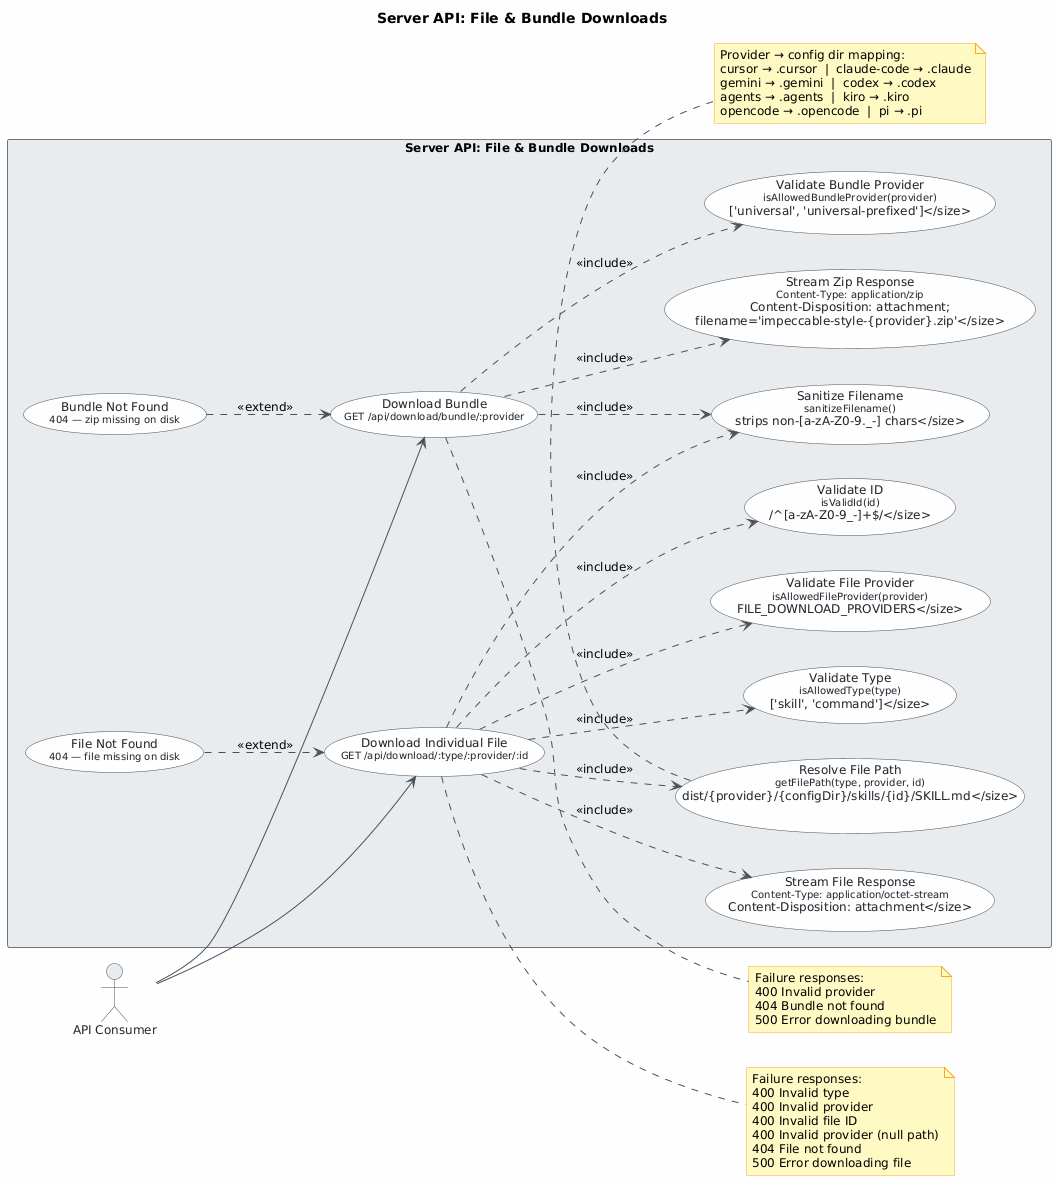

The diagram above was rendered by PlantUML. Its source (embedded in the PNG):
@startuml
skinparam classAttributeIconSize 0
skinparam shadowing false
skinparam defaultFontName "Segoe UI"
skinparam defaultFontSize 12
skinparam backgroundColor #FEFEFE
skinparam class {
    BackgroundColor #F8F9FA
    BorderColor #495057
    ArrowColor #495057
    FontColor #212529
}
skinparam package {
    BackgroundColor #E9ECEF
    BorderColor #6C757D
}
skinparam usecase {
    BackgroundColor #F8F9FA
    BorderColor #495057
    FontColor #212529
    ArrowColor #495057
}
skinparam actor {
    BackgroundColor #E9ECEF
    BorderColor #495057
    FontColor #212529
}
skinparam note {
    BackgroundColor #FFF9C4
    BorderColor #F9A825
}

title Server API: File & Bundle Downloads

left to right direction

actor "API Consumer" as consumer

rectangle "Server API: File & Bundle Downloads" {

    ' ── Primary use cases ──────────────────────────────────────────
    usecase "Download Individual File\n<size:10>GET /api/download/:type/:provider/:id</size>" as UC_FileDownload
    usecase "Download Bundle\n<size:10>GET /api/download/bundle/:provider</size>" as UC_BundleDownload

    ' ── Validation sub-use cases ───────────────────────────────────
    usecase "Validate Type\n<size:10>isAllowedType(type)\n['skill', 'command']</size>" as UC_ValidateType
    usecase "Validate File Provider\n<size:10>isAllowedFileProvider(provider)\nFILE_DOWNLOAD_PROVIDERS</size>" as UC_ValidateFileProvider
    usecase "Validate ID\n<size:10>isValidId(id)\n/^[a-zA-Z0-9_-]+$/</size>" as UC_ValidateId
    usecase "Resolve File Path\n<size:10>getFilePath(type, provider, id)\ndist/{provider}/{configDir}/skills/{id}/SKILL.md</size>" as UC_ResolvePath
    usecase "Validate Bundle Provider\n<size:10>isAllowedBundleProvider(provider)\n['universal', 'universal-prefixed']</size>" as UC_ValidateBundleProvider

    ' ── Exception / extension use cases ───────────────────────────
    usecase "File Not Found\n<size:10>404 — file missing on disk</size>" as UC_FileNotFound
    usecase "Bundle Not Found\n<size:10>404 — zip missing on disk</size>" as UC_BundleNotFound

    ' ── Sanitise & stream (shared behaviour) ──────────────────────
    usecase "Sanitize Filename\n<size:10>sanitizeFilename()\nstrips non-[a-zA-Z0-9._-] chars</size>" as UC_Sanitize
    usecase "Stream File Response\n<size:10>Content-Type: application/octet-stream\nContent-Disposition: attachment</size>" as UC_StreamFile
    usecase "Stream Zip Response\n<size:10>Content-Type: application/zip\nContent-Disposition: attachment;\nfilename='impeccable-style-{provider}.zip'</size>" as UC_StreamZip
}

' ── Actor associations ─────────────────────────────────────────────
consumer --> UC_FileDownload
consumer --> UC_BundleDownload

' ── Include relationships (mandatory sub-flows) ────────────────────
UC_FileDownload ..> UC_ValidateType        : <<include>>
UC_FileDownload ..> UC_ValidateFileProvider : <<include>>
UC_FileDownload ..> UC_ValidateId          : <<include>>
UC_FileDownload ..> UC_ResolvePath         : <<include>>
UC_FileDownload ..> UC_Sanitize            : <<include>>
UC_FileDownload ..> UC_StreamFile          : <<include>>

UC_BundleDownload ..> UC_ValidateBundleProvider : <<include>>
UC_BundleDownload ..> UC_Sanitize               : <<include>>
UC_BundleDownload ..> UC_StreamZip              : <<include>>

' ── Extend relationships (exceptional / alternative flows) ─────────
UC_FileNotFound  ..> UC_FileDownload   : <<extend>>
UC_BundleNotFound ..> UC_BundleDownload : <<extend>>

note right of UC_FileDownload
  Failure responses:
  400 Invalid type
  400 Invalid provider
  400 Invalid file ID
  400 Invalid provider (null path)
  404 File not found
  500 Error downloading file
end note

note right of UC_BundleDownload
  Failure responses:
  400 Invalid provider
  404 Bundle not found
  500 Error downloading bundle
end note

note bottom of UC_ResolvePath
  Provider → config dir mapping:
  cursor → .cursor  |  claude-code → .claude
  gemini → .gemini  |  codex → .codex
  agents → .agents  |  kiro → .kiro
  opencode → .opencode  |  pi → .pi
end note
@enduml